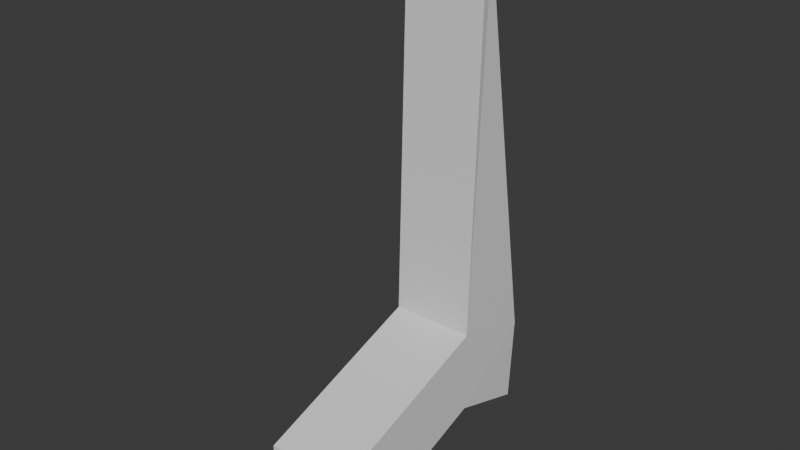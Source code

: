 # Source: PistolModel.blend  (saved by Blender 5.0.119; exported with 4.5.12 LTS)
import bpy
from mathutils import Matrix  # noqa: F401  (used for matrix-valued properties, if any)

bpy.ops.wm.read_factory_settings(use_empty=True)
scene = bpy.context.scene
scene.name = 'Scene'

# ---- collections
col_collection = bpy.data.collections.new('Collection'); scene.collection.children.link(col_collection)

# ---- materials (node trees are filled in below, after node groups)
mat_material = bpy.data.materials.new('Material')
mat_material.alpha_threshold = 0.0
mat_material.use_backface_culling_lightprobe_volume = False
mat_material.roughness = 0.5
mat_material.line_color = (0.0, 0.0, 0.0, 1.0)

# ---- material node trees
mat_material.use_nodes = True; mat_material.node_tree.nodes.clear()
_N = mat_material.node_tree.nodes; _L = mat_material.node_tree.links
n0 = _N.new('ShaderNodeOutputMaterial'); n0.name = 'Material Output'; n0.location = (200, 100)
n1 = _N.new('ShaderNodeBsdfPrincipled'); n1.name = 'Principled BSDF'; n1.location = (-200, 100)
_L.new(n1.outputs[0], n0.inputs[0])
n0.is_active_output = True

# ---- world
world_world = bpy.data.worlds.new('World'); scene.world = world_world
world_world.use_nodes = True; world_world.node_tree.nodes.clear()
_N = world_world.node_tree.nodes; _L = world_world.node_tree.links
n0 = _N.new('ShaderNodeOutputWorld'); n0.name = 'World Output'; n0.location = (200, 100)
n1 = _N.new('ShaderNodeBackground'); n1.name = 'Background'; n1.location = (-200, 100)
n1.inputs[0].default_value = (0.05088, 0.05088, 0.05088, 1.0)
_L.new(n1.outputs[0], n0.inputs[0])
n0.is_active_output = True
world_world.color = (0.05088, 0.05088, 0.05088)
world_world.sun_shadow_jitter_overblur = 0.0

# ---- meshes
me_cube = bpy.data.meshes.new('Cube')
me_cube.from_pydata([(0.03114, 0.3522, 0.2231), (0.09653, 0.1749, 0.1376), (-0.04846, 0.3499, 0.2239), (-0.1035, 0.1749, 0.1376), (0.09653, 0.3563, -0.1227), (0.09653, 0.1749, -0.0624), (-0.1035, 0.3563, -0.1227), (-0.1035, 0.1749, -0.0624), (0.04152, 0.2961, 1.081), (0.09653, 0.2015, 1.025), (-0.03808, 0.2939, 1.082), (-0.1035, 0.2015, 1.025), (0.09653, -0.2487, -0.2162), (-0.1035, -0.2487, -0.2162), (0.09653, -0.2487, -0.01623), (-0.1035, -0.2487, -0.01623), (0.09995, 0.3648, 0.08506), (-0.1, 0.3671, 0.08404), (0.0931, 0.223, 1.019), (-0.1069, 0.2253, 1.018)], [], [(16, 4, 6, 17), (3, 17, 6, 7), (7, 6, 4, 5), (3, 7, 13, 15), (17, 3, 11, 19), (5, 4, 16, 1), (9, 18, 19, 11), (1, 16, 18, 9), (3, 1, 9, 11), (0, 2, 10, 8), (12, 14, 15, 13), (7, 5, 12, 13), (1, 3, 15, 14), (5, 1, 14, 12), (2, 0, 16, 17), (8, 10, 19, 18), (10, 2, 17, 19), (0, 8, 18, 16)])
_uv = me_cube.uv_layers.new(name='UVMap')
_uv.uv.foreach_set('vector', [0.625, 0.5, 0.875, 0.5, 0.875, 0.75, 0.625, 0.75, 0.375, 0.75, 0.625, 0.75, 0.625, 1.0, 0.375, 1.0, 0.375, 0.0, 0.625, 0.0, 0.625, 0.25, 0.375, 0.25, 0.375, 0.75, 0.375, 1.0, 0.375, 1.0, 0.375, 0.75, 0.625, 0.75, 0.375, 0.75, 0.375, 0.75, 0.625, 0.75, 0.375, 0.25, 0.625, 0.25, 0.625, 0.5, 0.375, 0.5, 0.375, 0.5, 0.625, 0.5, 0.625, 0.75, 0.375, 0.75, 0.375, 0.5, 0.625, 0.5, 0.625, 0.5, 0.375, 0.5, 0.375, 0.75, 0.375, 0.5, 0.375, 0.5, 0.375, 0.75, 0.625, 0.5752, 0.625, 0.6748, 0.625, 0.6748, 0.625, 0.5752, 0.125, 0.5, 0.375, 0.5, 0.375, 0.75, 0.125, 0.75, 0.375, 0.0, 0.375, 0.25, 0.375, 0.25, 0.375, 0.0, 0.375, 0.5, 0.375, 0.75, 0.375, 0.75, 0.375, 0.5, 0.375, 0.25, 0.375, 0.5, 0.375, 0.5, 0.375, 0.25, 0.625, 0.6748, 0.625, 0.5752, 0.625, 0.5, 0.625, 0.75, 0.625, 0.5752, 0.625, 0.6748, 0.625, 0.75, 0.625, 0.5, 0.625, 0.6748, 0.625, 0.6748, 0.625, 0.75, 0.625, 0.75, 0.625, 0.5752, 0.625, 0.5752, 0.625, 0.5, 0.625, 0.5])
me_cube.materials.append(mat_material)
me_cube.use_mirror_vertex_groups = False
me_cube.update()

# ---- objects
ob_cube = bpy.data.objects.new('Cube', me_cube)

# ---- transforms, parenting, visibility, modifiers, constraints
ob_cube.location = (0.0, 0.0, 0.0)
ob_cube.lock_rotations_4d = False
ob_cube.empty_display_type = 'ARROWS'
ob_cube.lineart.crease_threshold = 0.0

# ---- collection membership
col_collection.objects.link(ob_cube)

# ---- scene / render settings (as saved in the file)
scene.frame_start = 1; scene.frame_end = 250; scene.frame_set(1)
scene.render.engine = 'BLENDER_EEVEE_NEXT'
scene.render.bake_bias = 0.0
scene.render.bake_samples = 0
scene.cycles.sampling_pattern = 'TABULATED_SOBOL'
scene.eevee.use_volume_custom_range = False
bpy.context.view_layer.update()

# ---- added for rendering (the .blend has no active camera and no usable light): camera, sun
cam_auto = bpy.data.cameras.new('AutoCamera')
cam_auto.lens = 50.0
cam_auto.sensor_width = 36.0
cam_auto.clip_end = 1000.0
ob_auto_camera = bpy.data.objects.new('AutoCamera', cam_auto)
scene.collection.objects.link(ob_auto_camera)
ob_auto_camera.location = (1.33932, -1.55213, 1.50692)
ob_auto_camera.rotation_euler = (1.09748, -7.21219e-08, 0.694738)
scene.camera = ob_auto_camera
light_auto_sun = bpy.data.lights.new('AutoSun', 'SUN')
light_auto_sun.energy = 3.0
light_auto_sun.angle = 0.0523599
ob_auto_sun = bpy.data.objects.new('AutoSun', light_auto_sun)
scene.collection.objects.link(ob_auto_sun)
ob_auto_sun.rotation_euler = (0.872665, 0.174533, 0.523599)
bpy.context.view_layer.update()
